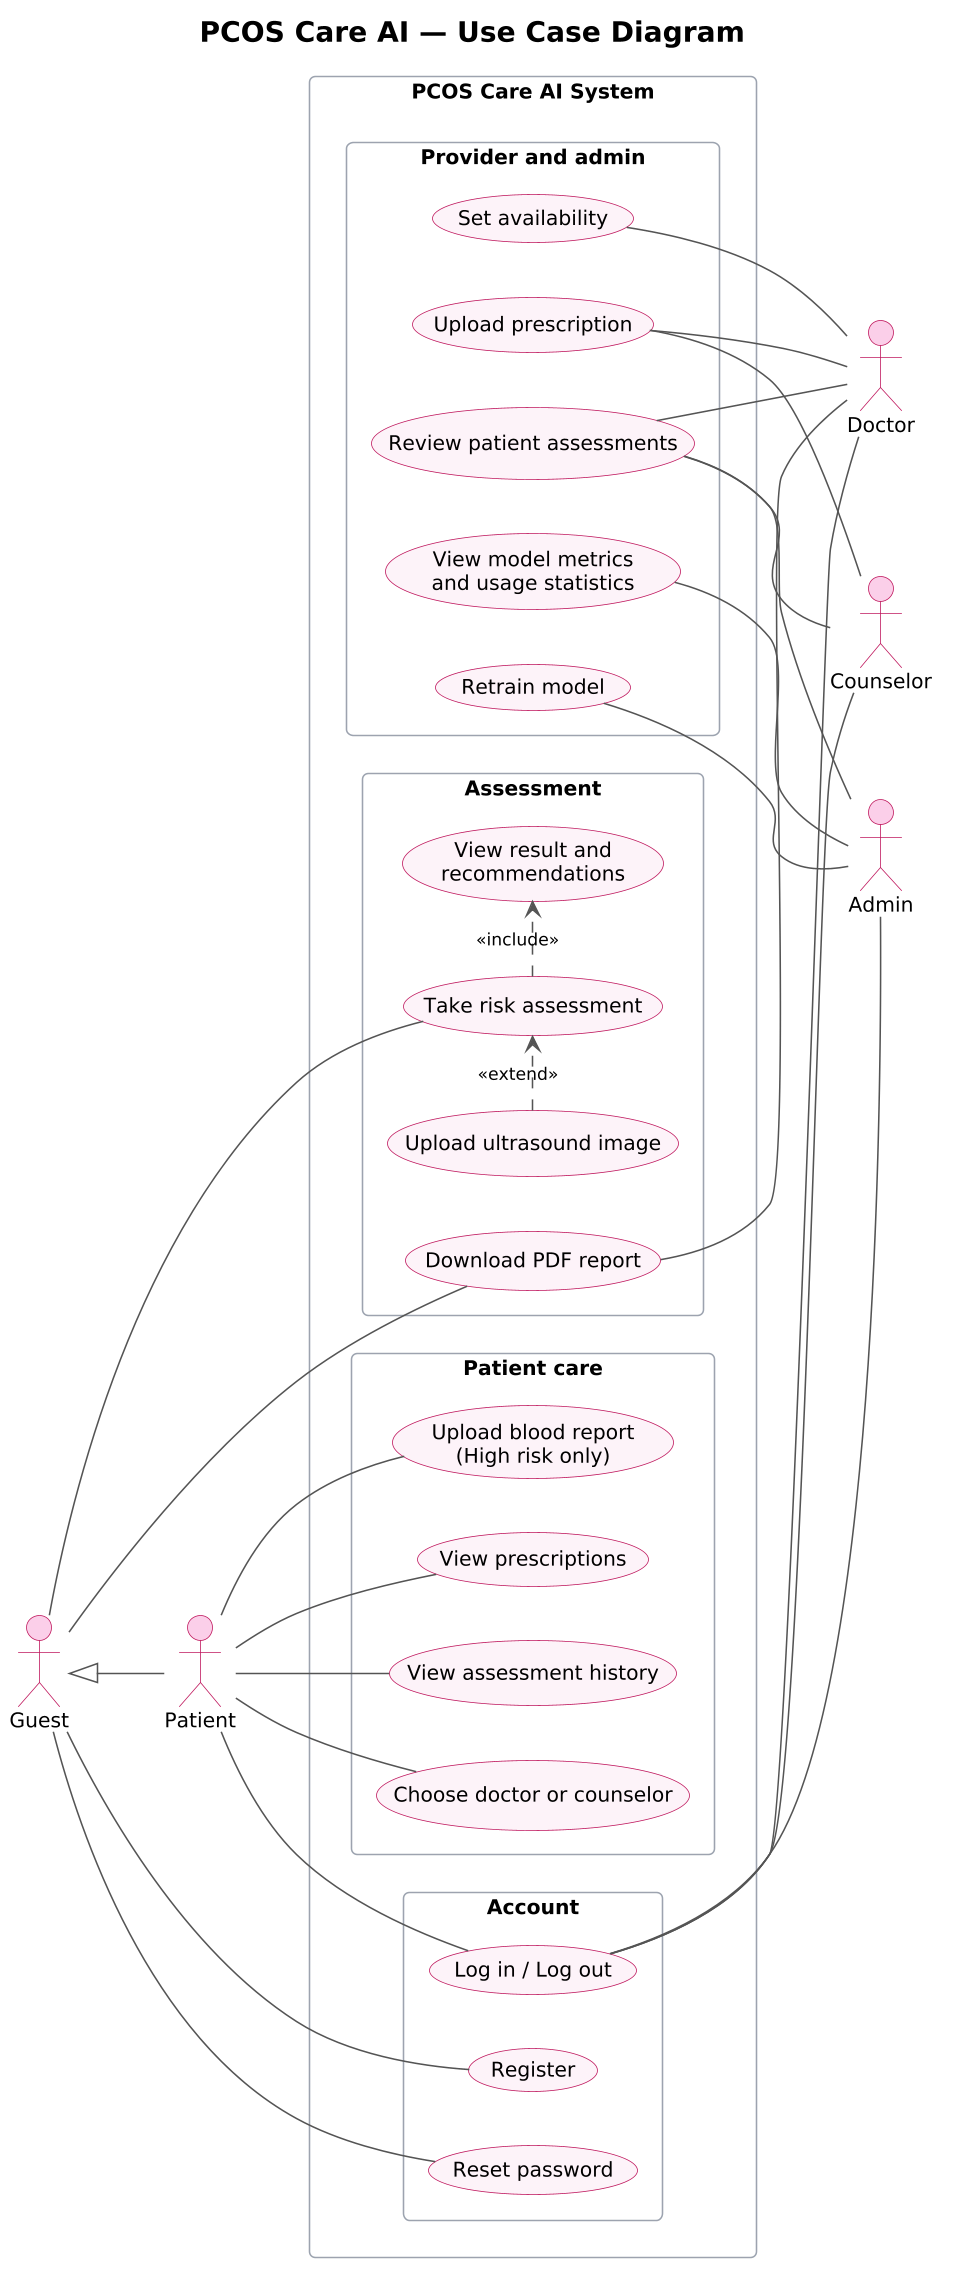

The diagram above was rendered by PlantUML. Its source (embedded in the PNG):
@startuml 02_use_case_diagram
!include style.iuml
title PCOS Care AI — Use Case Diagram
left to right direction

actor "Guest" as Guest
actor "Patient" as Patient
Guest <|-- Patient

rectangle "PCOS Care AI System" {
  rectangle "Assessment" {
    usecase "Take risk assessment" as UC1
    usecase "Upload ultrasound image" as UC2
    usecase "View result and\nrecommendations" as UC3
    usecase "Download PDF report" as UC4
  }
  rectangle "Account" {
    usecase "Register" as UC5
    usecase "Log in / Log out" as UC6
    usecase "Reset password" as UC7
  }
  rectangle "Patient care" {
    usecase "View assessment history" as UC8
    usecase "Choose doctor or counselor" as UC9
    usecase "Upload blood report\n(High risk only)" as UC10
    usecase "View prescriptions" as UC11
  }
  rectangle "Provider and admin" {
    usecase "Review patient assessments" as UC12
    usecase "Upload prescription" as UC13
    usecase "Set availability" as UC14
    usecase "View model metrics\nand usage statistics" as UC15
    usecase "Retrain model" as UC17
  }
}

actor "Doctor" as Doctor
actor "Counselor" as Counselor
actor "Admin" as Admin

Guest -- UC1
Guest -- UC4
Guest -- UC5
Guest -- UC7
UC1 .> UC3 : <<include>>
UC2 .> UC1 : <<extend>>

Patient -- UC6
Patient -- UC8
Patient -- UC9
Patient -- UC10
Patient -- UC11

UC6 -- Doctor
UC12 -- Doctor
UC13 -- Doctor
UC14 -- Doctor
UC4 -- Doctor

UC6 -- Counselor
UC12 -- Counselor
UC13 -- Counselor

UC6 -- Admin
UC12 -- Admin
UC15 -- Admin
UC17 -- Admin
@enduml